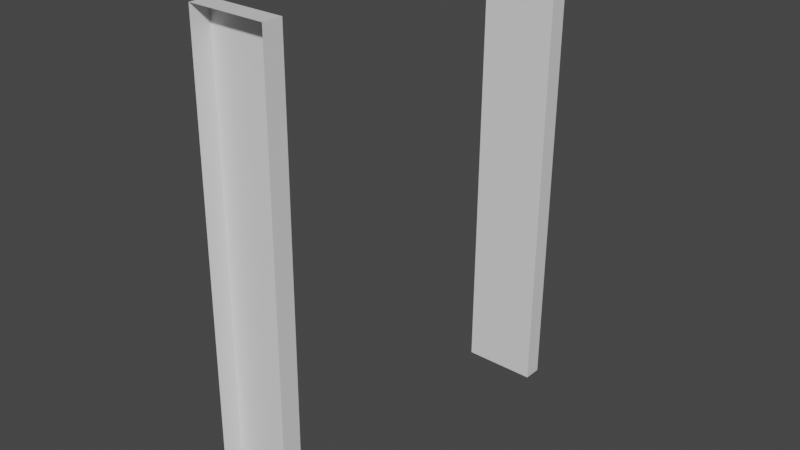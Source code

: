 # Source: Connection.blend  (saved by Blender 2.82.7; exported with 4.5.12 LTS)
import bpy
from mathutils import Matrix  # noqa: F401  (used for matrix-valued properties, if any)

bpy.ops.wm.read_factory_settings(use_empty=True)
scene = bpy.context.scene
scene.name = 'Scene'

# ---- collections
col_collection = bpy.data.collections.new('Collection'); scene.collection.children.link(col_collection)

# ---- materials (node trees are filled in below, after node groups)
mat_material = bpy.data.materials.new('Material')
mat_material.alpha_threshold = 0.0
mat_material.use_transparent_shadow = False
mat_material.line_color = (0.0, 0.0, 0.0, 1.0)

# ---- material node trees
mat_material.use_nodes = True; mat_material.node_tree.nodes.clear()
_N = mat_material.node_tree.nodes; _L = mat_material.node_tree.links
n0 = _N.new('ShaderNodeOutputMaterial'); n0.name = 'Material Output'; n0.location = (300, 300)
n1 = _N.new('ShaderNodeBsdfPrincipled'); n1.name = 'Principled BSDF'; n1.location = (10, 300)
n1.distribution = 'GGX'
n1.subsurface_method = 'BURLEY'
n1.inputs[2].default_value = 0.4
n1.inputs[3].default_value = 1.45
n1.inputs[27].default_value = (0.0, 0.0, 0.0, 1.0)
n1.inputs[28].default_value = 1.0
_L.new(n1.outputs[0], n0.inputs[0])
n0.is_active_output = True

# ---- world
world_world = bpy.data.worlds.new('World'); scene.world = world_world
world_world.use_nodes = True; world_world.node_tree.nodes.clear()
_N = world_world.node_tree.nodes; _L = world_world.node_tree.links
n0 = _N.new('ShaderNodeOutputWorld'); n0.name = 'World Output'; n0.location = (300, 300)
n1 = _N.new('ShaderNodeBackground'); n1.name = 'Background'; n1.location = (10, 300)
n1.inputs[0].default_value = (0.05088, 0.05088, 0.05088, 1.0)
_L.new(n1.outputs[0], n0.inputs[0])
n0.is_active_output = True
world_world.color = (0.05088, 0.05088, 0.05088)
world_world.use_sun_shadow = False
world_world.sun_shadow_jitter_overblur = 0.0

# ---- meshes
me_cube = bpy.data.meshes.new('Cube')
me_cube.from_pydata([(-0.212, 0.009977, 0.9975), (0.188, 0.009977, 1.002), (0.212, -0.009977, -0.9975), (-0.188, -0.009977, -1.002), (-0.2108, 0.00898, 0.8975), (0.1892, 0.008979, 0.9023), (-0.1892, -0.008979, -0.9023), (0.2108, -0.00898, -0.8975), (-0.2117, 2.51, 0.9725), (0.1883, 2.51, 0.9773), (0.2123, 2.49, -1.022), (-0.1877, 2.49, -1.027), (-0.2105, 2.509, 0.8726), (0.1895, 2.509, 0.8773), (-0.1889, 2.491, -0.9272), (0.2111, 2.491, -0.9224)], [], [(4, 12, 13, 5), (0, 8, 12, 4), (9, 13, 12, 8), (15, 10, 11, 14), (2, 10, 15, 7), (5, 13, 9, 1), (7, 15, 14, 6), (6, 14, 11, 3)])
_uv = me_cube.uv_layers.new(name='UVMap')
_uv.uv.foreach_set('vector', [0.275, 0.55, 0.275, 0.55, 0.225, 0.55, 0.225, 0.55, 0.275, 0.5, 0.275, 0.5, 0.275, 0.55, 0.275, 0.55, 0.225, 0.5, 0.225, 0.55, 0.275, 0.55, 0.275, 0.5, 0.225, 0.7, 0.225, 0.75, 0.275, 0.75, 0.275, 0.7, 0.225, 0.75, 0.225, 0.75, 0.225, 0.7, 0.225, 0.7, 0.225, 0.55, 0.225, 0.55, 0.225, 0.5, 0.225, 0.5, 0.225, 0.7, 0.225, 0.7, 0.275, 0.7, 0.275, 0.7, 0.275, 0.7, 0.275, 0.7, 0.275, 0.75, 0.275, 0.75])
me_cube.materials.append(mat_material)
me_cube.use_remesh_preserve_volume = False
me_cube.use_remesh_preserve_attributes = False
me_cube.use_mirror_vertex_groups = False
me_cube.update()

# ---- objects
ob_cube = bpy.data.objects.new('Cube', me_cube)

# ---- transforms, parenting, visibility, modifiers, constraints
ob_cube.location = (0.0, 0.0, 0.0)
ob_cube.rotation_euler = (-4.712, -0.0, 0.0)
ob_cube.lock_rotations_4d = False
ob_cube.empty_display_type = 'ARROWS'
ob_cube.lineart.crease_threshold = 0.0

# ---- collection membership
col_collection.objects.link(ob_cube)

# ---- scene / render settings (as saved in the file)
scene.frame_start = 1; scene.frame_end = 250; scene.frame_set(0)
scene.render.engine = 'BLENDER_EEVEE_NEXT'
scene.cycles.use_denoising = False
scene.cycles.samples = 128
scene.cycles.sampling_pattern = 'TABULATED_SOBOL'
scene.cycles.use_adaptive_sampling = False
scene.cycles.use_light_tree = False
scene.view_settings.view_transform = 'Filmic'
bpy.context.view_layer.update()

# ---- added for rendering (the .blend has no active camera and no usable light): camera, sun
cam_auto = bpy.data.cameras.new('AutoCamera')
cam_auto.lens = 50.0
cam_auto.sensor_width = 36.0
cam_auto.clip_end = 1000.0
ob_auto_camera = bpy.data.objects.new('AutoCamera', cam_auto)
scene.collection.objects.link(ob_auto_camera)
ob_auto_camera.location = (3.01933, -3.61054, 3.66528)
ob_auto_camera.rotation_euler = (1.09748, -7.21219e-08, 0.694738)
scene.camera = ob_auto_camera
light_auto_sun = bpy.data.lights.new('AutoSun', 'SUN')
light_auto_sun.energy = 3.0
light_auto_sun.angle = 0.0523599
ob_auto_sun = bpy.data.objects.new('AutoSun', light_auto_sun)
scene.collection.objects.link(ob_auto_sun)
ob_auto_sun.rotation_euler = (0.872665, 0.174533, 0.523599)
bpy.context.view_layer.update()
